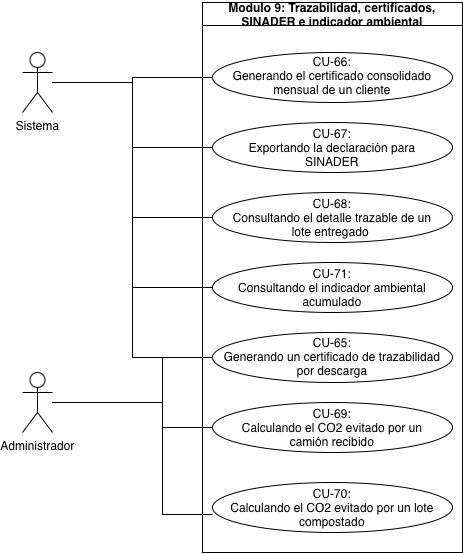

The diagram above was exported from draw.io. Its source (the exported page's mxGraphModel, read from the mxfile embedded in the PNG):
<mxGraphModel dx="964" dy="612" grid="1" gridSize="10" guides="1" tooltips="1" connect="1" arrows="1" fold="1" page="1" pageScale="1" pageWidth="827" pageHeight="1169" math="0" shadow="0">
  <root>
    <mxCell id="0" />
    <mxCell id="1" parent="0" />
    <mxCell id="nIY1nps2KPWlXDA7tmqF-1" parent="1" style="swimlane;whiteSpace=wrap;html=1;" value="Modulo 9: Trazabilidad, certificados, SINADER e indicador ambiental" vertex="1">
      <mxGeometry height="550" width="260" x="260" y="80" as="geometry" />
    </mxCell>
    <mxCell id="nIY1nps2KPWlXDA7tmqF-2" parent="nIY1nps2KPWlXDA7tmqF-1" style="ellipse;whiteSpace=wrap;html=1;shapeInside=1;" value="CU-65: Generando un certificado de trazabilidad por descarga" vertex="1">
      <mxGeometry height="50" width="240" x="10" y="330" as="geometry" />
    </mxCell>
    <mxCell id="nIY1nps2KPWlXDA7tmqF-3" parent="nIY1nps2KPWlXDA7tmqF-1" style="ellipse;whiteSpace=wrap;html=1;shapeInside=1;" value="CU-66: Generando el certificado consolidado mensual de un cliente" vertex="1">
      <mxGeometry height="50" width="240" x="10" y="50" as="geometry" />
    </mxCell>
    <mxCell id="nIY1nps2KPWlXDA7tmqF-4" parent="nIY1nps2KPWlXDA7tmqF-1" style="ellipse;whiteSpace=wrap;html=1;shapeInside=1;" value="CU-68: Consultando el detalle trazable de un lote entregado&amp;nbsp;" vertex="1">
      <mxGeometry height="50" width="240" x="10" y="190" as="geometry" />
    </mxCell>
    <mxCell id="nIY1nps2KPWlXDA7tmqF-5" parent="nIY1nps2KPWlXDA7tmqF-1" style="ellipse;whiteSpace=wrap;html=1;shapeInside=1;" value="CU-67: Exportando la declaración para SINADER" vertex="1">
      <mxGeometry height="50" width="240" x="10" y="120" as="geometry" />
    </mxCell>
    <mxCell id="nIY1nps2KPWlXDA7tmqF-6" parent="nIY1nps2KPWlXDA7tmqF-1" style="ellipse;whiteSpace=wrap;html=1;shapeInside=1;" value="CU-69: Calculando el CO2 evitado por un camión recibido" vertex="1">
      <mxGeometry height="50" width="240" x="10" y="400" as="geometry" />
    </mxCell>
    <mxCell id="nIY1nps2KPWlXDA7tmqF-7" parent="nIY1nps2KPWlXDA7tmqF-1" style="ellipse;whiteSpace=wrap;html=1;shapeInside=1;" value="CU-70: Calculando el CO2 evitado por un lote compostado" vertex="1">
      <mxGeometry height="50" width="240" x="10" y="480" as="geometry" />
    </mxCell>
    <mxCell id="nIY1nps2KPWlXDA7tmqF-8" parent="nIY1nps2KPWlXDA7tmqF-1" style="ellipse;whiteSpace=wrap;html=1;shapeInside=1;" value="CU-71: Consultando el indicador ambiental acumulado" vertex="1">
      <mxGeometry height="50" width="240" x="10" y="260" as="geometry" />
    </mxCell>
    <mxCell id="nIY1nps2KPWlXDA7tmqF-20" edge="1" parent="1" source="nIY1nps2KPWlXDA7tmqF-12" style="edgeStyle=orthogonalEdgeStyle;rounded=0;orthogonalLoop=1;jettySize=auto;html=1;endArrow=none;endFill=0;" target="nIY1nps2KPWlXDA7tmqF-2">
      <mxGeometry relative="1" as="geometry">
        <Array as="points">
          <mxPoint x="220" y="480" />
          <mxPoint x="220" y="435" />
        </Array>
      </mxGeometry>
    </mxCell>
    <mxCell id="nIY1nps2KPWlXDA7tmqF-21" edge="1" parent="1" source="nIY1nps2KPWlXDA7tmqF-12" style="edgeStyle=orthogonalEdgeStyle;rounded=0;orthogonalLoop=1;jettySize=auto;html=1;endArrow=none;endFill=0;" target="nIY1nps2KPWlXDA7tmqF-6">
      <mxGeometry relative="1" as="geometry">
        <Array as="points">
          <mxPoint x="220" y="480" />
          <mxPoint x="220" y="505" />
        </Array>
      </mxGeometry>
    </mxCell>
    <mxCell id="nIY1nps2KPWlXDA7tmqF-12" parent="1" style="shape=umlActor;verticalLabelPosition=bottom;verticalAlign=top;html=1;" value="Administrador" vertex="1">
      <mxGeometry height="60" width="30" x="80" y="450" as="geometry" />
    </mxCell>
    <mxCell id="nIY1nps2KPWlXDA7tmqF-15" edge="1" parent="1" source="nIY1nps2KPWlXDA7tmqF-13" style="edgeStyle=orthogonalEdgeStyle;rounded=0;orthogonalLoop=1;jettySize=auto;html=1;entryX=0;entryY=0.5;entryDx=0;entryDy=0;endArrow=none;endFill=0;" target="nIY1nps2KPWlXDA7tmqF-3">
      <mxGeometry relative="1" as="geometry" />
    </mxCell>
    <mxCell id="nIY1nps2KPWlXDA7tmqF-16" edge="1" parent="1" source="nIY1nps2KPWlXDA7tmqF-13" style="edgeStyle=orthogonalEdgeStyle;rounded=0;orthogonalLoop=1;jettySize=auto;html=1;entryX=0;entryY=0.5;entryDx=0;entryDy=0;endArrow=none;endFill=0;" target="nIY1nps2KPWlXDA7tmqF-5">
      <mxGeometry relative="1" as="geometry" />
    </mxCell>
    <mxCell id="nIY1nps2KPWlXDA7tmqF-17" edge="1" parent="1" source="nIY1nps2KPWlXDA7tmqF-13" style="edgeStyle=orthogonalEdgeStyle;rounded=0;orthogonalLoop=1;jettySize=auto;html=1;entryX=0;entryY=0.5;entryDx=0;entryDy=0;endArrow=none;endFill=0;" target="nIY1nps2KPWlXDA7tmqF-4">
      <mxGeometry relative="1" as="geometry" />
    </mxCell>
    <mxCell id="nIY1nps2KPWlXDA7tmqF-18" edge="1" parent="1" source="nIY1nps2KPWlXDA7tmqF-13" style="edgeStyle=orthogonalEdgeStyle;rounded=0;orthogonalLoop=1;jettySize=auto;html=1;entryX=0;entryY=0.5;entryDx=0;entryDy=0;endArrow=none;endFill=0;" target="nIY1nps2KPWlXDA7tmqF-8">
      <mxGeometry relative="1" as="geometry" />
    </mxCell>
    <mxCell id="nIY1nps2KPWlXDA7tmqF-19" edge="1" parent="1" source="nIY1nps2KPWlXDA7tmqF-13" style="edgeStyle=orthogonalEdgeStyle;rounded=0;orthogonalLoop=1;jettySize=auto;html=1;entryX=0;entryY=0.5;entryDx=0;entryDy=0;endArrow=none;endFill=0;" target="nIY1nps2KPWlXDA7tmqF-2">
      <mxGeometry relative="1" as="geometry" />
    </mxCell>
    <mxCell id="nIY1nps2KPWlXDA7tmqF-13" parent="1" style="shape=umlActor;verticalLabelPosition=bottom;verticalAlign=top;html=1;" value="Sistema" vertex="1">
      <mxGeometry height="60" width="30" x="80" y="130" as="geometry" />
    </mxCell>
    <mxCell id="nIY1nps2KPWlXDA7tmqF-22" edge="1" parent="1" source="nIY1nps2KPWlXDA7tmqF-12" style="edgeStyle=orthogonalEdgeStyle;rounded=0;orthogonalLoop=1;jettySize=auto;html=1;entryX=0;entryY=0.64;entryDx=0;entryDy=0;entryPerimeter=0;endArrow=none;endFill=0;" target="nIY1nps2KPWlXDA7tmqF-7">
      <mxGeometry relative="1" as="geometry">
        <Array as="points">
          <mxPoint x="220" y="480" />
          <mxPoint x="220" y="592" />
        </Array>
      </mxGeometry>
    </mxCell>
  </root>
</mxGraphModel>